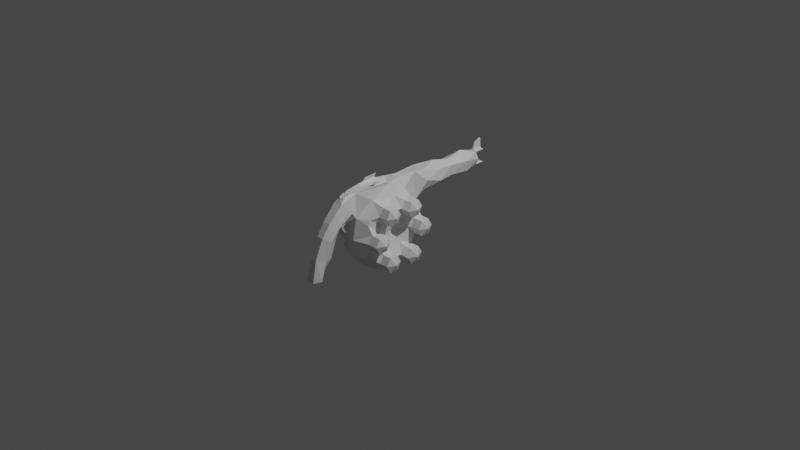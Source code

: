 # Source: assblaster.blend  (saved by Blender 2.80.75; exported with 4.5.12 LTS)
import bpy
from mathutils import Matrix  # noqa: F401  (used for matrix-valued properties, if any)

bpy.ops.wm.read_factory_settings(use_empty=True)
scene = bpy.context.scene
scene.name = 'Scene'

# ---- collections
col_collection = bpy.data.collections.new('Collection'); scene.collection.children.link(col_collection)

# ---- materials (node trees are filled in below, after node groups)
mat_material = bpy.data.materials.new('Material')
mat_material.alpha_threshold = 0.0
mat_material.use_transparent_shadow = False
mat_material.line_color = (0.0, 0.0, 0.0, 1.0)

# ---- material node trees
mat_material.use_nodes = True; mat_material.node_tree.nodes.clear()
_N = mat_material.node_tree.nodes; _L = mat_material.node_tree.links
n0 = _N.new('ShaderNodeOutputMaterial'); n0.name = 'Material Output'; n0.location = (300, 300)
n1 = _N.new('ShaderNodeBsdfPrincipled'); n1.name = 'Principled BSDF'; n1.location = (10, 300)
n1.distribution = 'GGX'
n1.subsurface_method = 'BURLEY'
n1.inputs[2].default_value = 0.4
n1.inputs[3].default_value = 1.45
n1.inputs[27].default_value = (0.0, 0.0, 0.0, 1.0)
n1.inputs[28].default_value = 1.0
_L.new(n1.outputs[0], n0.inputs[0])
n0.is_active_output = True

# ---- world
world_world = bpy.data.worlds.new('World'); scene.world = world_world
world_world.use_nodes = True; world_world.node_tree.nodes.clear()
_N = world_world.node_tree.nodes; _L = world_world.node_tree.links
n0 = _N.new('ShaderNodeOutputWorld'); n0.name = 'World Output'; n0.location = (300, 300)
n1 = _N.new('ShaderNodeBackground'); n1.name = 'Background'; n1.location = (10, 300)
n1.inputs[0].default_value = (0.05088, 0.05088, 0.05088, 1.0)
_L.new(n1.outputs[0], n0.inputs[0])
n0.is_active_output = True
world_world.color = (0.05088, 0.05088, 0.05088)
world_world.use_sun_shadow = False
world_world.sun_shadow_jitter_overblur = 0.0

# ---- cameras
cam_camera = bpy.data.cameras.new('Camera')
cam_camera.clip_end = 100.0
cam_camera.ortho_scale = 7.314

# ---- lights
light_light = bpy.data.lights.new('Light', 'POINT')
light_light.transmission_factor = 0.0
light_light.energy = 1000.0
light_light.shadow_soft_size = 0.1
light_light.shadow_maximum_resolution = 0.006
light_light.use_absolute_resolution = True

# ---- meshes
me_cube = bpy.data.meshes.new('Cube')
me_cube.from_pydata([(-0.06293, 0.1505, 0.1634), (-0.05151, 0.1505, -0.2284), (-0.05151, -0.618, 0.2284), (-0.05151, -0.618, -0.2284), (-0.05151, -0.2338, -0.4622), (-0.1035, -0.2338, 0.4974), (-0.1736, -0.1545, 0.1314), (-0.2234, -0.3289, 0.3353), (-0.2234, -0.4655, 0.2522), (-0.2234, -0.3289, 0.171), (-0.2234, -0.4202, 0.335), (-0.2234, -0.4202, 0.1699), (-0.2234, -0.2829, 0.2535), (-0.3272, -0.4202, 0.335), (-0.3272, -0.3289, 0.3353), (-0.3272, -0.4202, 0.1699), (-0.3272, -0.4655, 0.2522), (-0.3272, -0.3289, 0.171), (-0.3272, -0.2829, 0.2535), (-0.3686, -0.3745, 0.2526), (-0.2234, 0.0963, 0.08452), (-0.2234, 0.006102, 0.2552), (-0.2234, -0.1347, 0.331), (-0.2234, -0.1357, 0.1722), (-0.2234, -0.04026, 0.3338), (-0.2234, -0.1827, 0.2504), (-0.2234, -0.04125, 0.1742), (-0.3272, -0.04026, 0.3338), (-0.3272, 0.006102, 0.2552), (-0.3272, -0.1827, 0.2504), (-0.3272, -0.1347, 0.331), (-0.3272, -0.1357, 0.1722), (-0.3272, -0.04125, 0.1742), (-0.3686, -0.0883, 0.2528), (-0.2234, -0.3289, -0.1757), (-0.2234, -0.4655, -0.2589), (-0.2234, -0.3289, -0.34), (-0.2234, -0.4202, -0.176), (-0.2234, -0.4202, -0.3411), (-0.2234, -0.2829, -0.2576), (-0.3272, -0.4202, -0.176), (-0.3272, -0.3289, -0.1757), (-0.3272, -0.4202, -0.3411), (-0.3272, -0.4655, -0.2589), (-0.3272, -0.3289, -0.34), (-0.3272, -0.2829, -0.2576), (-0.3686, -0.3745, -0.2584), (-0.2234, 0.006102, -0.2558), (-0.2234, -0.1347, -0.18), (-0.2234, -0.1357, -0.3389), (-0.2234, -0.04026, -0.1772), (-0.2234, -0.1827, -0.2606), (-0.2234, -0.04125, -0.3368), (-0.3272, -0.04026, -0.1772), (-0.3272, 0.006102, -0.2558), (-0.3272, -0.1827, -0.2606), (-0.3272, -0.1347, -0.18), (-0.3272, -0.1357, -0.3389), (-0.3272, -0.04125, -0.3368), (-0.3686, -0.0883, -0.2582), (-0.2234, -0.04011, 0.001102), (-0.2234, 0.09666, -0.07978), (-0.2234, 0.00502, 0.08407), (-0.2234, 0.005378, -0.08103), (-0.2234, 0.1425, 0.002801), (-0.3272, 0.00502, 0.08407), (-0.3272, 0.0963, 0.08452), (-0.3272, 0.005378, -0.08103), (-0.3272, -0.04011, 0.001102), (-0.3272, 0.09666, -0.07978), (-0.3272, 0.1425, 0.002801), (-0.3686, 0.05084, 0.001748), (-0.2234, -0.4184, 0.001727), (-0.2234, -0.5579, 0.08003), (-0.2234, -0.5616, -0.07882), (-0.2234, -0.4634, 0.08116), (-0.2234, -0.6073, 0.0002273), (-0.2234, -0.4672, -0.07845), (-0.3272, -0.4634, 0.08116), (-0.3272, -0.4184, 0.001727), (-0.3272, -0.6073, 0.0002273), (-0.3272, -0.5579, 0.08003), (-0.3272, -0.5616, -0.07882), (-0.3272, -0.4672, -0.07845), (-0.3686, -0.5129, 0.0009772), (-0.1736, -0.08025, 0.005407), (-0.1736, -0.3828, -0.00233), (-0.1736, -0.3058, 0.1269), (-0.1736, -0.3074, -0.1277), (-0.1736, -0.1561, -0.1244), (-0.13, -0.2315, 0.001538), (-0.05151, -0.4465, -0.3823), (-0.1035, -0.02107, 0.3823), (-0.05151, -0.02107, -0.3823), (-0.1035, -0.4465, 0.3809), (-0.05151, -0.6592, 0.0), (-0.05151, 0.1916, 0.0), (-0.1635, -0.5632, -0.1656), (-0.1635, 0.09833, 0.1684), (-0.1635, 0.07519, 0.2135), (-0.1635, 0.09851, -0.1669), (-0.1635, 0.07569, -0.215), (-0.1635, -0.2584, -0.3846), (-0.1635, -0.5397, -0.2144), (-0.1635, -0.5613, 0.167), (-0.1635, -0.2082, -0.3862), (-0.1635, -0.5397, 0.2114), (-0.1635, -0.2584, 0.3826), (-0.1635, -0.2082, 0.381), (0.058, 0.1505, 0.1634), (0.04701, 0.1505, -0.2284), (0.04701, -0.618, 0.2284), (0.04701, -0.618, -0.2284), (0.04701, -0.2338, -0.4622), (0.09947, -0.2338, 0.4974), (0.1696, -0.1545, 0.1314), (0.2194, -0.3289, 0.3353), (0.2194, -0.4655, 0.2522), (0.2194, -0.3289, 0.171), (0.2194, -0.4202, 0.335), (0.2194, -0.4202, 0.1699), (0.2194, -0.2829, 0.2535), (0.3232, -0.4202, 0.335), (0.3232, -0.3289, 0.3353), (0.3232, -0.4202, 0.1699), (0.3232, -0.4655, 0.2522), (0.3232, -0.3289, 0.171), (0.3232, -0.2829, 0.2535), (0.3645, -0.3745, 0.2526), (0.2194, 0.0963, 0.08452), (0.2194, 0.006102, 0.2552), (0.2194, -0.1347, 0.331), (0.2194, -0.1357, 0.1722), (0.2194, -0.04026, 0.3338), (0.2194, -0.1827, 0.2504), (0.2194, -0.04125, 0.1742), (0.3232, -0.04026, 0.3338), (0.3232, 0.006102, 0.2552), (0.3232, -0.1827, 0.2504), (0.3232, -0.1347, 0.331), (0.3232, -0.1357, 0.1722), (0.3232, -0.04125, 0.1742), (0.3645, -0.0883, 0.2528), (0.2194, -0.3289, -0.1757), (0.2194, -0.4655, -0.2589), (0.2194, -0.3289, -0.34), (0.2194, -0.4202, -0.176), (0.2194, -0.4202, -0.3411), (0.2194, -0.2829, -0.2576), (0.3232, -0.4202, -0.176), (0.3232, -0.3289, -0.1757), (0.3232, -0.4202, -0.3411), (0.3232, -0.4655, -0.2589), (0.3232, -0.3289, -0.34), (0.3232, -0.2829, -0.2576), (0.3645, -0.3745, -0.2584), (0.2194, 0.006102, -0.2558), (0.2194, -0.1347, -0.18), (0.2194, -0.1357, -0.3389), (0.2194, -0.04026, -0.1772), (0.2194, -0.1827, -0.2606), (0.2194, -0.04125, -0.3368), (0.3232, -0.04026, -0.1772), (0.3232, 0.006102, -0.2558), (0.3232, -0.1827, -0.2606), (0.3232, -0.1347, -0.18), (0.3232, -0.1357, -0.3389), (0.3232, -0.04125, -0.3368), (0.3645, -0.0883, -0.2582), (0.2194, -0.04011, 0.001102), (0.2194, 0.09666, -0.07978), (0.2194, 0.00502, 0.08407), (0.2194, 0.005378, -0.08103), (0.2194, 0.1425, 0.002801), (0.3232, 0.00502, 0.08407), (0.3232, 0.0963, 0.08452), (0.3232, 0.005378, -0.08103), (0.3232, -0.04011, 0.001102), (0.3232, 0.09666, -0.07978), (0.3232, 0.1425, 0.002801), (0.3645, 0.05084, 0.001748), (0.2194, -0.4184, 0.001727), (0.2194, -0.5579, 0.08003), (0.2194, -0.5616, -0.07882), (0.2194, -0.4634, 0.08116), (0.2194, -0.6073, 0.0002273), (0.2194, -0.4672, -0.07845), (0.3232, -0.4634, 0.08116), (0.3232, -0.4184, 0.001727), (0.3232, -0.6073, 0.0002273), (0.3232, -0.5579, 0.08003), (0.3232, -0.5616, -0.07882), (0.3232, -0.4672, -0.07845), (0.3645, -0.5129, 0.0009772), (0.1696, -0.08025, 0.005407), (0.1696, -0.3828, -0.00233), (0.1696, -0.3058, 0.1269), (0.1696, -0.3074, -0.1277), (0.1696, -0.1561, -0.1244), (0.126, -0.2315, 0.001538), (0.04701, -0.4465, -0.3823), (0.09947, -0.02107, 0.3823), (0.04701, -0.02107, -0.3823), (0.09947, -0.4465, 0.3809), (0.04701, -0.6592, 0.0), (0.04701, 0.1916, 0.0), (0.1594, -0.5632, -0.1656), (0.1594, 0.09833, 0.1684), (0.1594, 0.07519, 0.2135), (0.1594, 0.09851, -0.1669), (0.1594, 0.07569, -0.215), (0.1594, -0.2584, -0.3846), (0.1594, -0.5397, -0.2144), (0.1594, -0.5613, 0.167), (0.1594, -0.2082, -0.3862), (0.1594, -0.5397, 0.2114), (0.1594, -0.2584, 0.3826), (0.1594, -0.2082, 0.381), (-0.05256, -0.798, 0.429), (-0.06084, -0.6264, 0.4972), (0.04852, -0.798, 0.429), (0.05679, -0.6264, 0.4972), (-0.02422, -0.8086, 0.1595), (0.02017, -0.8086, 0.1595), (-0.04485, -0.9456, 0.2713), (0.04081, -0.9456, 0.2713), (-0.02422, -0.8588, 0.06383), (0.02017, -0.8588, 0.06383), (-0.03865, -1.032, 0.1432), (0.0346, -1.032, 0.1432), (-0.02422, -0.9201, -0.1099), (0.02017, -0.9201, -0.1099), (-0.03158, -1.115, -0.06349), (0.02753, -1.115, -0.06349), (-0.02422, -1.023, -0.2191), (0.02017, -1.023, -0.2191), (-0.05078, -1.173, -0.2834), (0.04674, -1.174, -0.2834), (-0.1035, -0.708, 0.3287), (0.09947, -0.708, 0.3287), (-0.09002, -0.8768, 0.2087), (0.08598, -0.8768, 0.2087), (-0.09101, -0.9574, 0.1035), (0.08696, -0.9574, 0.1035), (-0.08157, -1.03, -0.08669), (0.07753, -1.03, -0.08669), (-0.1004, -1.104, -0.2699), (0.09632, -1.104, -0.2699), (0.01819, -0.7768, 0.1869), (-0.02224, -0.7768, 0.1869), (-0.02904, -0.7249, 0.2082), (0.025, -0.7249, 0.2082), (0.01744, -0.7533, 0.1701), (0.01254, -0.772, 0.1617), (-0.01658, -0.772, 0.1617), (-0.02149, -0.7533, 0.1701), (0.01057, -0.733, 0.1195), (0.007399, -0.743, 0.1113), (-0.01144, -0.743, 0.1113), (-0.01462, -0.733, 0.1195), (0.006312, -0.7109, 0.0958), (0.004213, -0.7151, 0.09129), (-0.008258, -0.7151, 0.09129), (-0.01036, -0.7109, 0.0958), (-0.03808, -0.02064, 0.4979), (-0.06261, 0.1531, 0.4951), (0.05768, 0.1531, 0.4951), (0.03404, -0.02064, 0.4979), (-0.07711, 0.2813, 0.2644), (0.07218, 0.2813, 0.2644), (-0.07711, 0.2839, 0.4921), (0.07218, 0.2839, 0.4921), (-0.127, 0.2826, 0.3782), (0.1221, 0.2826, 0.3782), (0.08158, 0.6684, 0.3115), (-0.00295, 0.4681, 0.2389), (0.1222, 0.4681, 0.3203), (-0.1271, 0.4708, 0.4297), (-0.001981, 0.4708, 0.5111), (-0.1069, 0.4695, 0.3071), (0.1019, 0.4695, 0.4429), (0.08646, 0.6684, 0.4228), (-0.08816, 0.6704, 0.3189), (-0.08329, 0.6704, 0.4302), (-0.00492, 0.6694, 0.278), (0.003219, 0.6694, 0.4637), (0.03363, 1.067, 0.4194), (0.127, 0.8658, 0.426), (0.001461, 0.8658, 0.5069), (0.003696, 0.8685, 0.2346), (-0.1218, 0.8685, 0.3154), (0.1073, 0.8671, 0.3033), (-0.1022, 0.8671, 0.4382), (-0.02845, 1.067, 0.4168), (0.0365, 1.068, 0.323), (-0.02563, 1.068, 0.3239), (0.05785, 1.067, 0.3701), (-0.04576, 1.067, 0.3714), (0.04704, 1.066, 0.4419), (-0.04368, 1.066, 0.4381), (0.05054, 1.068, 0.3009), (-0.04025, 1.068, 0.3021), (0.0818, 1.067, 0.3698), (-0.06971, 1.067, 0.3717), (-0.01085, 0.1539, 0.3069), (0.0005105, 0.02095, 0.3904), (0.04693, 0.1539, 0.3298), (0.04882, 0.1534, 0.3814), (0.01213, 0.1528, 0.4178), (-0.04565, 0.1528, 0.3949), (-0.04753, 0.1534, 0.3433), (0.04697, 1.171, 0.4437), (-0.04375, 1.171, 0.4399), (0.05057, 1.173, 0.3027), (-0.04023, 1.173, 0.3039), (0.03356, 1.124, 0.4212), (-0.02852, 1.124, 0.4186), (0.03652, 1.126, 0.3249), (-0.02561, 1.126, 0.3257), (0.01152, 1.066, 0.4545), (-0.01284, 1.066, 0.4538), (0.01138, 1.171, 0.4563), (-0.01297, 1.171, 0.4556), (0.004103, 1.092, 0.5288), (-0.009867, 1.092, 0.5289), (0.003965, 1.17, 0.5613), (-0.01, 1.17, 0.5614), (-0.03759, -0.7546, 0.4682), (-0.03736, -0.6849, 0.4959), (0.03354, -0.7546, 0.4682), (0.03331, -0.6849, 0.4959), (-0.002022, -0.6644, 0.504), (-0.002022, -0.775, 0.46), (-0.002022, -0.7197, 0.482), (0.003026, -0.6795, 0.5104), (0.02321, -0.6912, 0.5057), (0.003026, -0.7111, 0.4978), (-0.007071, -0.7111, 0.4978), (-0.02726, -0.6912, 0.5057), (-0.007071, -0.6795, 0.5104), (0.0283, -0.704, 0.5006), (0.02843, -0.7439, 0.4848), (0.008108, -0.724, 0.4927), (0.02338, -0.7568, 0.4797), (0.00306, -0.7685, 0.475), (0.00306, -0.7368, 0.4876), (-0.007104, -0.7685, 0.475), (-0.02742, -0.7568, 0.4797), (-0.007104, -0.7368, 0.4876), (-0.03234, -0.704, 0.5006), (-0.01215, -0.724, 0.4927), (-0.03247, -0.7439, 0.4848), (0.0708, -0.4148, 0.513), (0.07258, -0.2656, 0.5259), (0.02145, -0.2338, 0.4974), (0.02739, -0.6264, 0.4972), (-0.0255, -0.2338, 0.4974), (-0.03143, -0.6264, 0.4972), (0.09947, -0.2656, 0.5259), (0.08346, -0.4148, 0.513), (-0.1035, -0.2656, 0.5259), (-0.08751, -0.4148, 0.513), (-0.07662, -0.2656, 0.5259), (-0.07485, -0.4148, 0.513), (0.05929, -0.3939, 0.555), (0.07541, -0.3939, 0.5494), (0.07828, -0.2549, 0.5583), (0.05441, -0.2549, 0.5716), (-0.08233, -0.2549, 0.5583), (-0.07945, -0.3939, 0.5494), (-0.05845, -0.2549, 0.5716), (-0.06333, -0.3939, 0.555)], [], [(63, 61, 100), (50, 101, 47), (102, 105, 4), (9, 17, 18, 12), (12, 18, 14, 7), (8, 16, 15, 11), (11, 15, 17, 9), (10, 13, 16, 8), (7, 14, 13, 10), (51, 49, 105), (39, 102, 36), (9, 12, 87), (100, 1, 101), (60, 63, 85), (37, 35, 103), (17, 15, 19), (19, 18, 17), (14, 18, 19), (13, 14, 19), (16, 19, 15), (19, 16, 13), (77, 97, 74), (75, 73, 104), (104, 106, 11, 75), (23, 31, 32, 26), (26, 32, 28, 21), (22, 30, 29, 25), (25, 29, 31, 23), (24, 27, 30, 22), (21, 28, 27, 24), (8, 11, 106), (12, 7, 107), (85, 62, 60), (97, 103, 3), (23, 26, 6), (22, 25, 108), (31, 29, 33), (33, 32, 31), (28, 32, 33), (27, 28, 33), (30, 33, 29), (33, 30, 27), (26, 21, 99), (62, 98, 20), (39, 51, 105, 102), (36, 44, 45, 39), (39, 45, 41, 34), (35, 43, 42, 38), (38, 42, 44, 36), (37, 40, 43, 35), (34, 41, 40, 37), (72, 75, 86), (98, 99, 0), (63, 100, 101, 50), (2, 106, 104), (34, 37, 88), (107, 108, 25, 12), (44, 42, 46), (46, 45, 44), (41, 45, 46), (40, 41, 46), (43, 46, 42), (46, 43, 40), (87, 90, 86), (90, 87, 6), (77, 37, 103, 97), (49, 57, 58, 52), (52, 58, 54, 47), (48, 56, 55, 51), (51, 55, 57, 49), (50, 53, 56, 48), (47, 54, 53, 50), (89, 50, 48), (62, 26, 99, 98), (39, 34, 88), (5, 108, 107), (93, 52, 47), (93, 49, 52), (57, 55, 59), (59, 58, 57), (54, 58, 59), (53, 54, 59), (56, 59, 55), (59, 56, 53), (88, 86, 90), (90, 89, 88), (91, 38, 36), (61, 69, 70, 64), (64, 70, 66, 20), (60, 68, 67, 63), (63, 67, 69, 61), (62, 65, 68, 60), (20, 66, 65, 62), (6, 25, 23), (91, 35, 38), (48, 51, 89), (95, 76, 74), (95, 73, 76), (8, 94, 10), (69, 67, 71), (71, 70, 69), (66, 70, 71), (65, 66, 71), (68, 71, 67), (71, 68, 65), (94, 7, 10), (22, 92, 24), (92, 21, 24), (74, 82, 83, 77), (77, 83, 79, 72), (73, 81, 80, 76), (76, 80, 82, 74), (75, 78, 81, 73), (72, 79, 78, 75), (11, 9, 87), (6, 85, 90), (64, 96, 61), (64, 20, 96), (77, 72, 86), (85, 89, 90), (82, 80, 84), (84, 83, 82), (79, 83, 84), (78, 79, 84), (81, 84, 80), (84, 81, 78), (63, 50, 89, 85), (26, 62, 85, 6), (25, 6, 87, 12), (11, 87, 86, 75), (77, 86, 88, 37), (51, 39, 88, 89), (20, 98, 96), (98, 0, 96), (0, 99, 92), (21, 92, 99), (5, 92, 108), (92, 22, 108), (5, 107, 94), (7, 94, 107), (94, 8, 106), (106, 2, 94), (73, 95, 104), (2, 104, 95), (74, 97, 95), (97, 3, 95), (3, 103, 91), (35, 91, 103), (36, 102, 91), (102, 4, 91), (4, 105, 93), (49, 93, 105), (101, 1, 93), (93, 47, 101), (1, 100, 96), (61, 96, 100), (172, 209, 170), (159, 156, 210), (211, 113, 214), (118, 121, 127, 126), (121, 116, 123, 127), (117, 120, 124, 125), (120, 118, 126, 124), (119, 117, 125, 122), (116, 119, 122, 123), (160, 214, 158), (148, 145, 211), (118, 196, 121), (209, 210, 110), (169, 194, 172), (146, 212, 144), (126, 128, 124), (128, 126, 127), (123, 128, 127), (122, 128, 123), (125, 124, 128), (128, 122, 125), (186, 183, 206), (184, 213, 182), (213, 184, 120, 215), (132, 135, 141, 140), (135, 130, 137, 141), (131, 134, 138, 139), (134, 132, 140, 138), (133, 131, 139, 136), (130, 133, 136, 137), (117, 215, 120), (121, 216, 116), (194, 169, 171), (206, 112, 212), (132, 115, 135), (131, 217, 134), (140, 142, 138), (142, 140, 141), (137, 142, 141), (136, 142, 137), (139, 138, 142), (142, 136, 139), (135, 208, 130), (171, 129, 207), (148, 211, 214, 160), (145, 148, 154, 153), (148, 143, 150, 154), (144, 147, 151, 152), (147, 145, 153, 151), (146, 144, 152, 149), (143, 146, 149, 150), (181, 195, 184), (207, 109, 208), (172, 159, 210, 209), (111, 213, 215), (143, 197, 146), (216, 121, 134, 217), (153, 155, 151), (155, 153, 154), (150, 155, 154), (149, 155, 150), (152, 151, 155), (155, 149, 152), (196, 195, 199), (199, 115, 196), (186, 206, 212, 146), (158, 161, 167, 166), (161, 156, 163, 167), (157, 160, 164, 165), (160, 158, 166, 164), (159, 157, 165, 162), (156, 159, 162, 163), (198, 157, 159), (171, 207, 208, 135), (148, 197, 143), (114, 216, 217), (202, 156, 161), (202, 161, 158), (166, 168, 164), (168, 166, 167), (163, 168, 167), (162, 168, 163), (165, 164, 168), (168, 162, 165), (197, 199, 195), (199, 197, 198), (200, 145, 147), (170, 173, 179, 178), (173, 129, 175, 179), (169, 172, 176, 177), (172, 170, 178, 176), (171, 169, 177, 174), (129, 171, 174, 175), (115, 132, 134), (200, 147, 144), (157, 198, 160), (204, 183, 185), (204, 185, 182), (117, 119, 203), (178, 180, 176), (180, 178, 179), (175, 180, 179), (174, 180, 175), (177, 176, 180), (180, 174, 177), (203, 119, 116), (131, 133, 201), (201, 133, 130), (183, 186, 192, 191), (186, 181, 188, 192), (182, 185, 189, 190), (185, 183, 191, 189), (184, 182, 190, 187), (181, 184, 187, 188), (120, 196, 118), (115, 199, 194), (173, 170, 205), (173, 205, 129), (186, 195, 181), (194, 199, 198), (191, 193, 189), (193, 191, 192), (188, 193, 192), (187, 193, 188), (190, 189, 193), (193, 187, 190), (172, 194, 198, 159), (135, 115, 194, 171), (134, 121, 196, 115), (120, 184, 195, 196), (186, 146, 197, 195), (160, 198, 197, 148), (129, 205, 207), (207, 205, 109), (109, 201, 208), (130, 208, 201), (114, 217, 201), (201, 217, 131), (114, 203, 216), (116, 216, 203), (203, 215, 117), (215, 203, 111), (182, 213, 204), (111, 204, 213), (183, 204, 206), (206, 204, 112), (112, 200, 212), (144, 212, 200), (145, 200, 211), (211, 200, 113), (113, 202, 214), (158, 214, 202), (210, 202, 110), (202, 210, 156), (110, 205, 209), (170, 209, 205), (92, 5, 264), (94, 219, 5), (203, 114, 221), (95, 204, 111, 2), (95, 3, 112, 204), (91, 200, 112, 3), (91, 4, 113, 200), (93, 202, 113, 4), (93, 1, 110, 202), (96, 205, 110, 1), (96, 0, 109, 205), (265, 272, 0), (221, 355, 331), (239, 111, 221), (220, 239, 221), (249, 238, 250), (224, 228, 229, 225), (218, 224, 225, 220), (238, 240, 224, 218), (248, 223, 222, 249), (242, 244, 232, 228), (240, 242, 228, 224), (223, 227, 226, 222), (241, 243, 227, 223), (245, 247, 235, 231), (227, 231, 230, 226), (243, 245, 231, 227), (228, 232, 233, 229), (247, 237, 236, 246), (232, 236, 237, 233), (244, 246, 236, 232), (231, 235, 234, 230), (230, 234, 246, 244), (235, 247, 246, 234), (229, 233, 245, 243), (233, 237, 247, 245), (225, 229, 243, 241), (222, 226, 242, 240), (226, 230, 244, 242), (240, 238, 249), (220, 225, 241, 239), (203, 221, 111), (94, 2, 219), (2, 238, 219), (219, 238, 218), (249, 254, 253, 248), (222, 240, 249), (223, 248, 241), (241, 248, 239), (2, 250, 238), (111, 251, 250, 2), (248, 251, 239), (239, 251, 111), (253, 257, 256, 252), (248, 253, 252, 251), (251, 252, 255, 250), (250, 255, 254, 249), (256, 260, 263, 259), (252, 256, 259, 255), (254, 258, 257, 253), (255, 259, 258, 254), (260, 261, 262, 263), (258, 262, 261, 257), (259, 263, 262, 258), (257, 261, 260, 256), (264, 267, 266, 265), (0, 92, 264, 265), (201, 109, 266, 267), (201, 267, 114), (264, 5, 356), (356, 363, 357), (270, 271, 278, 277), (265, 266, 271, 270), (109, 0, 268, 269), (270, 272, 265), (273, 269, 276, 280), (268, 0, 272), (109, 273, 266), (266, 273, 271), (269, 273, 109), (271, 273, 280, 278), (269, 268, 275, 276), (272, 270, 277, 279), (268, 272, 279, 275), (277, 278, 283, 282), (280, 276, 281, 285), (278, 280, 285, 283), (276, 275, 274, 281), (279, 277, 282, 284), (275, 279, 284, 274), (281, 274, 287, 288), (284, 282, 289, 291), (274, 284, 291, 287), (282, 283, 290, 289), (285, 281, 288, 292), (283, 285, 292, 290), (289, 290, 301, 300), (292, 288, 299, 303), (290, 292, 303, 301), (288, 287, 298, 299), (291, 289, 300, 302), (287, 291, 302, 298), (294, 295, 304, 306), (297, 293, 309, 310), (295, 297, 310, 304), (293, 286, 308, 309), (296, 294, 306, 307), (286, 296, 307, 308), (300, 301, 314, 313), (298, 286, 315, 311), (294, 296, 302, 300), (293, 297, 303, 299), (296, 286, 298, 302), (297, 295, 301, 303), (306, 305, 307), (305, 306, 304), (307, 305, 308), (309, 308, 305), (309, 305, 310), (310, 305, 304), (315, 316, 312, 311), (318, 317, 313, 314), (286, 293, 316, 315), (294, 300, 313, 317), (293, 299, 312, 316), (295, 294, 317, 318), (311, 312, 322, 321), (301, 295, 318, 314), (319, 321, 325, 323), (298, 311, 321, 319), (312, 299, 320, 322), (299, 298, 319, 320), (324, 323, 325, 326), (320, 319, 323, 324), (322, 320, 324, 326), (321, 322, 326, 325), (221, 330, 329, 220), (219, 328, 331), (218, 327, 328, 219), (331, 357, 219), (331, 330, 221), (218, 220, 332), (218, 332, 327), (332, 220, 329), (331, 355, 357), (356, 5, 360, 362), (334, 336, 335), (330, 331, 334, 335), (333, 330, 335, 336), (331, 333, 336, 334), (337, 339, 338), (328, 333, 337, 338), (331, 328, 338, 339), (333, 331, 339, 337), (340, 342, 341), (329, 330, 340, 341), (333, 329, 341, 342), (330, 333, 342, 340), (343, 345, 344), (332, 329, 343, 344), (333, 332, 344, 345), (329, 333, 345, 343), (346, 348, 347), (327, 332, 346, 347), (333, 327, 347, 348), (332, 333, 348, 346), (349, 351, 350), (333, 328, 349, 350), (327, 333, 350, 351), (328, 327, 351, 349), (114, 267, 354), (264, 356, 354, 267), (356, 357, 355, 354), (361, 363, 371, 369), (363, 362, 370, 371), (219, 357, 363, 361), (114, 354, 353, 358), (221, 114, 358, 359), (355, 221, 359, 352), (363, 356, 362), (5, 219, 361, 360), (370, 368, 369, 371), (366, 367, 364, 365), (358, 353, 367, 366), (360, 361, 369, 368), (359, 358, 366, 365), (353, 352, 364, 367), (362, 360, 368, 370), (352, 359, 365, 364), (353, 354, 352), (354, 355, 352)])
_uv = me_cube.uv_layers.new(name='UVMap')
_uv.uv.foreach_set('vector', [0.7697, 0.6156, 0.7872, 0.6295, 0.7743, 0.6536, 0.7445, 0.6255, 0.7605, 0.6586, 0.7373, 0.6469, 0.6638, 0.6312, 0.6738, 0.6404, 0.6423, 0.6649, 0.1153, 0.6597, 0.08776, 0.7199, 0.1245, 0.7475, 0.1752, 0.7031, 0.1752, 0.7031, 0.1245, 0.7475, 0.1398, 0.7877, 0.2099, 0.7731, 0.1532, 0.9336, 0.09409, 0.8689, 0.02092, 0.8863, 0.06825, 0.9853, 0.04745, 0.6363, 0.02092, 0.7115, 0.08776, 0.7199, 0.1153, 0.6597, 0.204, 0.8571, 0.1305, 0.8323, 0.09409, 0.8689, 0.1532, 0.9336, 0.2099, 0.7731, 0.1398, 0.7877, 0.1305, 0.8323, 0.204, 0.8571, 0.7036, 0.6172, 0.7006, 0.639, 0.6738, 0.6404, 0.6855, 0.5998, 0.6638, 0.6312, 0.6628, 0.6051, 0.7485, 0.5077, 0.772, 0.5018, 0.7449, 0.5241, 0.7743, 0.6536, 0.7789, 0.6939, 0.7605, 0.6586, 0.7766, 0.594, 0.7697, 0.6156, 0.7658, 0.5831, 0.6725, 0.5614, 0.6516, 0.5704, 0.6376, 0.5478, 0.08776, 0.7199, 0.02092, 0.7115, 0.06496, 0.7935, 0.06496, 0.7935, 0.1245, 0.7475, 0.08776, 0.7199, 0.1398, 0.7877, 0.1245, 0.7475, 0.06496, 0.7935, 0.1305, 0.8323, 0.1398, 0.7877, 0.06496, 0.7935, 0.09409, 0.8689, 0.06496, 0.7935, 0.02092, 0.8863, 0.06496, 0.7935, 0.09409, 0.8689, 0.1305, 0.8323, 0.6792, 0.535, 0.641, 0.5335, 0.663, 0.5181, 0.7062, 0.5043, 0.6876, 0.4903, 0.699, 0.466, 0.699, 0.466, 0.7115, 0.4607, 0.7303, 0.4944, 0.7062, 0.5043, 0.04745, 0.6363, 0.02092, 0.7115, 0.08776, 0.7199, 0.1153, 0.6597, 0.1153, 0.6597, 0.08776, 0.7199, 0.1245, 0.7475, 0.1752, 0.7031, 0.204, 0.8571, 0.1305, 0.8323, 0.09409, 0.8689, 0.1532, 0.9336, 0.1532, 0.9336, 0.09409, 0.8689, 0.02092, 0.8863, 0.06825, 0.9853, 0.2099, 0.7731, 0.1398, 0.7877, 0.1305, 0.8323, 0.204, 0.8571, 0.1752, 0.7031, 0.1245, 0.7475, 0.1398, 0.7877, 0.2099, 0.7731, 0.7362, 0.4715, 0.7303, 0.4944, 0.7115, 0.4607, 0.772, 0.5018, 0.7744, 0.4774, 0.8036, 0.4747, 0.7658, 0.5831, 0.7978, 0.5843, 0.7766, 0.594, 0.641, 0.5335, 0.6376, 0.5478, 0.6007, 0.5331, 0.7884, 0.5422, 0.8043, 0.5596, 0.7732, 0.5478, 0.8151, 0.5142, 0.7916, 0.5198, 0.8145, 0.4845, 0.02092, 0.8863, 0.09409, 0.8689, 0.06496, 0.7935, 0.06496, 0.7935, 0.08776, 0.7199, 0.02092, 0.7115, 0.1245, 0.7475, 0.08776, 0.7199, 0.06496, 0.7935, 0.1398, 0.7877, 0.1245, 0.7475, 0.06496, 0.7935, 0.1305, 0.8323, 0.06496, 0.7935, 0.09409, 0.8689, 0.06496, 0.7935, 0.1305, 0.8323, 0.1398, 0.7877, 0.8043, 0.5596, 0.8264, 0.551, 0.8386, 0.5738, 0.7978, 0.5843, 0.8351, 0.5871, 0.8129, 0.6014, 0.6855, 0.5998, 0.7036, 0.6172, 0.6738, 0.6404, 0.6638, 0.6312, 0.1153, 0.6597, 0.08776, 0.7199, 0.1245, 0.7475, 0.1752, 0.7031, 0.1752, 0.7031, 0.1245, 0.7475, 0.1398, 0.7877, 0.2099, 0.7731, 0.1532, 0.9336, 0.09409, 0.8689, 0.02092, 0.8863, 0.06825, 0.9853, 0.04745, 0.6363, 0.02092, 0.7115, 0.08776, 0.7199, 0.1153, 0.6597, 0.204, 0.8571, 0.1305, 0.8323, 0.09409, 0.8689, 0.1532, 0.9336, 0.2099, 0.7731, 0.1398, 0.7877, 0.1305, 0.8323, 0.204, 0.8571, 0.7, 0.5253, 0.7062, 0.5043, 0.7104, 0.5353, 0.8351, 0.5871, 0.8386, 0.5738, 0.8626, 0.6042, 0.7697, 0.6156, 0.7743, 0.6536, 0.7605, 0.6586, 0.7445, 0.6255, 0.6908, 0.4264, 0.7115, 0.4607, 0.699, 0.466, 0.6883, 0.5767, 0.6725, 0.5614, 0.7039, 0.5701, 0.8036, 0.4747, 0.8145, 0.4845, 0.7916, 0.5198, 0.772, 0.5018, 0.08776, 0.7199, 0.02092, 0.7115, 0.06496, 0.7935, 0.06496, 0.7935, 0.1245, 0.7475, 0.08776, 0.7199, 0.1398, 0.7877, 0.1245, 0.7475, 0.06496, 0.7935, 0.1305, 0.8323, 0.1398, 0.7877, 0.06496, 0.7935, 0.09409, 0.8689, 0.06496, 0.7935, 0.02092, 0.8863, 0.06496, 0.7935, 0.09409, 0.8689, 0.1305, 0.8323, 0.7449, 0.5241, 0.7382, 0.559, 0.7104, 0.5353, 0.7382, 0.559, 0.7449, 0.5241, 0.7732, 0.5478, 0.6792, 0.535, 0.6725, 0.5614, 0.6376, 0.5478, 0.641, 0.5335, 0.04745, 0.6363, 0.02092, 0.7115, 0.08776, 0.7199, 0.1153, 0.6597, 0.1153, 0.6597, 0.08776, 0.7199, 0.1245, 0.7475, 0.1752, 0.7031, 0.204, 0.8571, 0.1305, 0.8323, 0.09409, 0.8689, 0.1532, 0.9336, 0.1532, 0.9336, 0.09409, 0.8689, 0.02092, 0.8863, 0.06825, 0.9853, 0.2099, 0.7731, 0.1398, 0.7877, 0.1305, 0.8323, 0.204, 0.8571, 0.1752, 0.7031, 0.1245, 0.7475, 0.1398, 0.7877, 0.2099, 0.7731, 0.7312, 0.5938, 0.7445, 0.6255, 0.7256, 0.6114, 0.7978, 0.5843, 0.8043, 0.5596, 0.8386, 0.5738, 0.8351, 0.5871, 0.6855, 0.5998, 0.6883, 0.5767, 0.7039, 0.5701, 0.8352, 0.4498, 0.8145, 0.4845, 0.8036, 0.4747, 0.707, 0.6944, 0.718, 0.6493, 0.7373, 0.6469, 0.707, 0.6944, 0.7006, 0.639, 0.718, 0.6493, 0.02092, 0.8863, 0.09409, 0.8689, 0.06496, 0.7935, 0.06496, 0.7935, 0.08776, 0.7199, 0.02092, 0.7115, 0.1245, 0.7475, 0.08776, 0.7199, 0.06496, 0.7935, 0.1398, 0.7877, 0.1245, 0.7475, 0.06496, 0.7935, 0.1305, 0.8323, 0.06496, 0.7935, 0.09409, 0.8689, 0.06496, 0.7935, 0.1305, 0.8323, 0.1398, 0.7877, 0.7039, 0.5701, 0.7104, 0.5353, 0.7382, 0.559, 0.7382, 0.559, 0.7312, 0.5938, 0.7039, 0.5701, 0.6075, 0.604, 0.651, 0.5904, 0.6628, 0.6051, 0.1153, 0.6597, 0.08776, 0.7199, 0.1245, 0.7475, 0.1752, 0.7031, 0.1752, 0.7031, 0.1245, 0.7475, 0.1398, 0.7877, 0.2099, 0.7731, 0.1532, 0.9336, 0.09409, 0.8689, 0.02092, 0.8863, 0.06825, 0.9853, 0.04745, 0.6363, 0.02092, 0.7115, 0.08776, 0.7199, 0.1153, 0.6597, 0.204, 0.8571, 0.1305, 0.8323, 0.09409, 0.8689, 0.1532, 0.9336, 0.2099, 0.7731, 0.1398, 0.7877, 0.1305, 0.8323, 0.204, 0.8571, 0.7732, 0.5478, 0.7916, 0.5198, 0.7884, 0.5422, 0.6075, 0.604, 0.6516, 0.5704, 0.651, 0.5904, 0.7256, 0.6114, 0.7036, 0.6172, 0.7312, 0.5938, 0.6348, 0.4705, 0.6696, 0.5003, 0.663, 0.5181, 0.6348, 0.4705, 0.6876, 0.4903, 0.6696, 0.5003, 0.7362, 0.4715, 0.7625, 0.4317, 0.7571, 0.4668, 0.08776, 0.7199, 0.02092, 0.7115, 0.06496, 0.7935, 0.06496, 0.7935, 0.1245, 0.7475, 0.08776, 0.7199, 0.1398, 0.7877, 0.1245, 0.7475, 0.06496, 0.7935, 0.1305, 0.8323, 0.1398, 0.7877, 0.06496, 0.7935, 0.09409, 0.8689, 0.06496, 0.7935, 0.02092, 0.8863, 0.06496, 0.7935, 0.09409, 0.8689, 0.1305, 0.8323, 0.7625, 0.4317, 0.7744, 0.4774, 0.7571, 0.4668, 0.8151, 0.5142, 0.8626, 0.5208, 0.8283, 0.5314, 0.8626, 0.5208, 0.8264, 0.551, 0.8283, 0.5314, 0.04745, 0.6363, 0.02092, 0.7115, 0.08776, 0.7199, 0.1153, 0.6597, 0.1153, 0.6597, 0.08776, 0.7199, 0.1245, 0.7475, 0.1752, 0.7031, 0.204, 0.8571, 0.1305, 0.8323, 0.09409, 0.8689, 0.1532, 0.9336, 0.1532, 0.9336, 0.09409, 0.8689, 0.02092, 0.8863, 0.06825, 0.9853, 0.2099, 0.7731, 0.1398, 0.7877, 0.1305, 0.8323, 0.204, 0.8571, 0.1752, 0.7031, 0.1245, 0.7475, 0.1398, 0.7877, 0.2099, 0.7731, 0.7303, 0.4944, 0.7485, 0.5077, 0.7449, 0.5241, 0.7732, 0.5478, 0.7658, 0.5831, 0.7382, 0.559, 0.8053, 0.6195, 0.8399, 0.6518, 0.7872, 0.6295, 0.8053, 0.6195, 0.8129, 0.6014, 0.8399, 0.6518, 0.6792, 0.535, 0.7, 0.5253, 0.7104, 0.5353, 0.7658, 0.5831, 0.7312, 0.5938, 0.7382, 0.559, 0.02092, 0.8863, 0.09409, 0.8689, 0.06496, 0.7935, 0.06496, 0.7935, 0.08776, 0.7199, 0.02092, 0.7115, 0.1245, 0.7475, 0.08776, 0.7199, 0.06496, 0.7935, 0.1398, 0.7877, 0.1245, 0.7475, 0.06496, 0.7935, 0.1305, 0.8323, 0.06496, 0.7935, 0.09409, 0.8689, 0.06496, 0.7935, 0.1305, 0.8323, 0.1398, 0.7877, 0.7697, 0.6156, 0.7445, 0.6255, 0.7312, 0.5938, 0.7658, 0.5831, 0.8043, 0.5596, 0.7978, 0.5843, 0.7658, 0.5831, 0.7732, 0.5478, 0.7916, 0.5198, 0.7732, 0.5478, 0.7449, 0.5241, 0.772, 0.5018, 0.7303, 0.4944, 0.7449, 0.5241, 0.7104, 0.5353, 0.7062, 0.5043, 0.6792, 0.535, 0.7104, 0.5353, 0.7039, 0.5701, 0.6725, 0.5614, 0.7036, 0.6172, 0.6855, 0.5998, 0.7039, 0.5701, 0.7312, 0.5938, 0.8129, 0.6014, 0.8351, 0.5871, 0.8399, 0.6518, 0.8351, 0.5871, 0.8626, 0.6042, 0.8399, 0.6518, 0.8626, 0.6042, 0.8386, 0.5738, 0.8626, 0.5208, 0.8264, 0.551, 0.8626, 0.5208, 0.8386, 0.5738, 0.8352, 0.4498, 0.8626, 0.5208, 0.8145, 0.4845, 0.8626, 0.5208, 0.8151, 0.5142, 0.8145, 0.4845, 0.8352, 0.4498, 0.8036, 0.4747, 0.7625, 0.4317, 0.7744, 0.4774, 0.7625, 0.4317, 0.8036, 0.4747, 0.7625, 0.4317, 0.7362, 0.4715, 0.7115, 0.4607, 0.7115, 0.4607, 0.6908, 0.4264, 0.7625, 0.4317, 0.6876, 0.4903, 0.6348, 0.4705, 0.699, 0.466, 0.6908, 0.4264, 0.699, 0.466, 0.6348, 0.4705, 0.663, 0.5181, 0.641, 0.5335, 0.6348, 0.4705, 0.641, 0.5335, 0.6007, 0.5331, 0.6348, 0.4705, 0.6007, 0.5331, 0.6376, 0.5478, 0.6075, 0.604, 0.6516, 0.5704, 0.6075, 0.604, 0.6376, 0.5478, 0.6628, 0.6051, 0.6638, 0.6312, 0.6075, 0.604, 0.6638, 0.6312, 0.6423, 0.6649, 0.6075, 0.604, 0.6423, 0.6649, 0.6738, 0.6404, 0.707, 0.6944, 0.7006, 0.639, 0.707, 0.6944, 0.6738, 0.6404, 0.7605, 0.6586, 0.7789, 0.6939, 0.707, 0.6944, 0.707, 0.6944, 0.7373, 0.6469, 0.7605, 0.6586, 0.7789, 0.6939, 0.7743, 0.6536, 0.8399, 0.6518, 0.7872, 0.6295, 0.8399, 0.6518, 0.7743, 0.6536, 0.7638, 0.0989, 0.7686, 0.05888, 0.7821, 0.08415, 0.7373, 0.08855, 0.7296, 0.06605, 0.754, 0.05366, 0.6524, 0.08267, 0.6296, 0.04713, 0.6629, 0.07295, 0.04745, 0.6363, 0.1153, 0.6597, 0.08776, 0.7199, 0.02092, 0.7115, 0.1153, 0.6597, 0.1752, 0.7031, 0.1245, 0.7475, 0.08776, 0.7199, 0.204, 0.8571, 0.1532, 0.9336, 0.09409, 0.8689, 0.1305, 0.8323, 0.1532, 0.9336, 0.06825, 0.9853, 0.02092, 0.8863, 0.09409, 0.8689, 0.2099, 0.7731, 0.204, 0.8571, 0.1305, 0.8323, 0.1398, 0.7877, 0.1752, 0.7031, 0.2099, 0.7731, 0.1398, 0.7877, 0.1245, 0.7475, 0.6942, 0.09733, 0.6629, 0.07295, 0.691, 0.07442, 0.6753, 0.1156, 0.6513, 0.1102, 0.6524, 0.08267, 0.7417, 0.2124, 0.7379, 0.1952, 0.7664, 0.2186, 0.7686, 0.05888, 0.754, 0.05366, 0.7733, 0.01634, 0.771, 0.1216, 0.7597, 0.1331, 0.7638, 0.0989, 0.6617, 0.156, 0.6249, 0.1704, 0.6396, 0.1466, 0.02092, 0.8863, 0.06496, 0.7935, 0.09409, 0.8689, 0.06496, 0.7935, 0.02092, 0.7115, 0.08776, 0.7199, 0.1245, 0.7475, 0.06496, 0.7935, 0.08776, 0.7199, 0.1398, 0.7877, 0.06496, 0.7935, 0.1245, 0.7475, 0.1305, 0.8323, 0.09409, 0.8689, 0.06496, 0.7935, 0.06496, 0.7935, 0.1398, 0.7877, 0.1305, 0.8323, 0.6688, 0.1838, 0.6518, 0.2017, 0.6285, 0.1855, 0.6972, 0.216, 0.6897, 0.2564, 0.6776, 0.2309, 0.6897, 0.2564, 0.6972, 0.216, 0.7225, 0.2265, 0.7028, 0.2619, 0.1532, 0.9336, 0.06825, 0.9853, 0.02092, 0.8863, 0.09409, 0.8689, 0.04745, 0.6363, 0.1153, 0.6597, 0.08776, 0.7199, 0.02092, 0.7115, 0.2099, 0.7731, 0.204, 0.8571, 0.1305, 0.8323, 0.1398, 0.7877, 0.204, 0.8571, 0.1532, 0.9336, 0.09409, 0.8689, 0.1305, 0.8323, 0.1752, 0.7031, 0.2099, 0.7731, 0.1398, 0.7877, 0.1245, 0.7475, 0.1153, 0.6597, 0.1752, 0.7031, 0.1245, 0.7475, 0.08776, 0.7199, 0.7288, 0.2506, 0.7028, 0.2619, 0.7225, 0.2265, 0.7664, 0.2186, 0.7997, 0.2471, 0.769, 0.2443, 0.7597, 0.1331, 0.771, 0.1216, 0.7934, 0.1317, 0.6285, 0.1855, 0.586, 0.1859, 0.6249, 0.1704, 0.7836, 0.176, 0.7676, 0.1702, 0.8003, 0.1577, 0.8117, 0.2054, 0.8112, 0.2367, 0.787, 0.1996, 0.09409, 0.8689, 0.06496, 0.7935, 0.1305, 0.8323, 0.06496, 0.7935, 0.09409, 0.8689, 0.02092, 0.8863, 0.08776, 0.7199, 0.06496, 0.7935, 0.02092, 0.7115, 0.1245, 0.7475, 0.06496, 0.7935, 0.08776, 0.7199, 0.1398, 0.7877, 0.1305, 0.8323, 0.06496, 0.7935, 0.06496, 0.7935, 0.1245, 0.7475, 0.1398, 0.7877, 0.8003, 0.1577, 0.8364, 0.1427, 0.8235, 0.1667, 0.7934, 0.1317, 0.8092, 0.1137, 0.8326, 0.1287, 0.6753, 0.1156, 0.6524, 0.08267, 0.6629, 0.07295, 0.6942, 0.09733, 0.04745, 0.6363, 0.1153, 0.6597, 0.08776, 0.7199, 0.02092, 0.7115, 0.1153, 0.6597, 0.1752, 0.7031, 0.1245, 0.7475, 0.08776, 0.7199, 0.204, 0.8571, 0.1532, 0.9336, 0.09409, 0.8689, 0.1305, 0.8323, 0.1532, 0.9336, 0.06825, 0.9853, 0.02092, 0.8863, 0.09409, 0.8689, 0.2099, 0.7731, 0.204, 0.8571, 0.1305, 0.8323, 0.1398, 0.7877, 0.1752, 0.7031, 0.2099, 0.7731, 0.1398, 0.7877, 0.1245, 0.7475, 0.6907, 0.194, 0.7016, 0.1834, 0.6972, 0.216, 0.8326, 0.1287, 0.8618, 0.1105, 0.8364, 0.1427, 0.7638, 0.0989, 0.7373, 0.08855, 0.754, 0.05366, 0.7686, 0.05888, 0.6811, 0.2981, 0.6897, 0.2564, 0.7028, 0.2619, 0.6782, 0.14, 0.6947, 0.1469, 0.6617, 0.156, 0.7997, 0.2471, 0.7664, 0.2186, 0.787, 0.1996, 0.8112, 0.2367, 0.02092, 0.8863, 0.06496, 0.7935, 0.09409, 0.8689, 0.06496, 0.7935, 0.02092, 0.7115, 0.08776, 0.7199, 0.1245, 0.7475, 0.06496, 0.7935, 0.08776, 0.7199, 0.1398, 0.7877, 0.06496, 0.7935, 0.1245, 0.7475, 0.1305, 0.8323, 0.09409, 0.8689, 0.06496, 0.7935, 0.06496, 0.7935, 0.1398, 0.7877, 0.1305, 0.8323, 0.7379, 0.1952, 0.7016, 0.1834, 0.7307, 0.1585, 0.7307, 0.1585, 0.7676, 0.1702, 0.7379, 0.1952, 0.6688, 0.1838, 0.6285, 0.1855, 0.6249, 0.1704, 0.6617, 0.156, 0.1532, 0.9336, 0.06825, 0.9853, 0.02092, 0.8863, 0.09409, 0.8689, 0.04745, 0.6363, 0.1153, 0.6597, 0.08776, 0.7199, 0.02092, 0.7115, 0.2099, 0.7731, 0.204, 0.8571, 0.1305, 0.8323, 0.1398, 0.7877, 0.204, 0.8571, 0.1532, 0.9336, 0.09409, 0.8689, 0.1305, 0.8323, 0.1752, 0.7031, 0.2099, 0.7731, 0.1398, 0.7877, 0.1245, 0.7475, 0.1153, 0.6597, 0.1752, 0.7031, 0.1245, 0.7475, 0.08776, 0.7199, 0.7234, 0.1218, 0.7174, 0.1034, 0.7373, 0.08855, 0.7934, 0.1317, 0.8326, 0.1287, 0.8364, 0.1427, 0.8003, 0.1577, 0.6753, 0.1156, 0.6947, 0.1469, 0.6782, 0.14, 0.833, 0.2732, 0.7997, 0.2471, 0.8112, 0.2367, 0.6977, 0.01597, 0.7296, 0.06605, 0.7093, 0.06347, 0.6977, 0.01597, 0.7093, 0.06347, 0.691, 0.07442, 0.09409, 0.8689, 0.06496, 0.7935, 0.1305, 0.8323, 0.06496, 0.7935, 0.09409, 0.8689, 0.02092, 0.8863, 0.08776, 0.7199, 0.06496, 0.7935, 0.02092, 0.7115, 0.1245, 0.7475, 0.06496, 0.7935, 0.08776, 0.7199, 0.1398, 0.7877, 0.1305, 0.8323, 0.06496, 0.7935, 0.06496, 0.7935, 0.1245, 0.7475, 0.1398, 0.7877, 0.6947, 0.1469, 0.7307, 0.1585, 0.7016, 0.1834, 0.7307, 0.1585, 0.6947, 0.1469, 0.7234, 0.1218, 0.5931, 0.1113, 0.6513, 0.1102, 0.639, 0.1256, 0.04745, 0.6363, 0.1153, 0.6597, 0.08776, 0.7199, 0.02092, 0.7115, 0.1153, 0.6597, 0.1752, 0.7031, 0.1245, 0.7475, 0.08776, 0.7199, 0.204, 0.8571, 0.1532, 0.9336, 0.09409, 0.8689, 0.1305, 0.8323, 0.1532, 0.9336, 0.06825, 0.9853, 0.02092, 0.8863, 0.09409, 0.8689, 0.2099, 0.7731, 0.204, 0.8571, 0.1305, 0.8323, 0.1398, 0.7877, 0.1752, 0.7031, 0.2099, 0.7731, 0.1398, 0.7877, 0.1245, 0.7475, 0.7676, 0.1702, 0.7836, 0.176, 0.787, 0.1996, 0.5931, 0.1113, 0.639, 0.1256, 0.6396, 0.1466, 0.7174, 0.1034, 0.7234, 0.1218, 0.6942, 0.09733, 0.622, 0.2519, 0.6518, 0.2017, 0.6587, 0.2204, 0.622, 0.2519, 0.6587, 0.2204, 0.6776, 0.2309, 0.7288, 0.2506, 0.7508, 0.2554, 0.7566, 0.2924, 0.02092, 0.8863, 0.06496, 0.7935, 0.09409, 0.8689, 0.06496, 0.7935, 0.02092, 0.7115, 0.08776, 0.7199, 0.1245, 0.7475, 0.06496, 0.7935, 0.08776, 0.7199, 0.1398, 0.7877, 0.06496, 0.7935, 0.1245, 0.7475, 0.1305, 0.8323, 0.09409, 0.8689, 0.06496, 0.7935, 0.06496, 0.7935, 0.1398, 0.7877, 0.1305, 0.8323, 0.7566, 0.2924, 0.7508, 0.2554, 0.769, 0.2443, 0.8117, 0.2054, 0.8257, 0.1873, 0.8618, 0.1984, 0.8618, 0.1984, 0.8257, 0.1873, 0.8235, 0.1667, 0.1532, 0.9336, 0.06825, 0.9853, 0.02092, 0.8863, 0.09409, 0.8689, 0.04745, 0.6363, 0.1153, 0.6597, 0.08776, 0.7199, 0.02092, 0.7115, 0.2099, 0.7731, 0.204, 0.8571, 0.1305, 0.8323, 0.1398, 0.7877, 0.204, 0.8571, 0.1532, 0.9336, 0.09409, 0.8689, 0.1305, 0.8323, 0.1752, 0.7031, 0.2099, 0.7731, 0.1398, 0.7877, 0.1245, 0.7475, 0.1153, 0.6597, 0.1752, 0.7031, 0.1245, 0.7475, 0.08776, 0.7199, 0.7225, 0.2265, 0.7379, 0.1952, 0.7417, 0.2124, 0.7676, 0.1702, 0.7307, 0.1585, 0.7597, 0.1331, 0.8012, 0.09465, 0.7821, 0.08415, 0.8376, 0.06056, 0.8012, 0.09465, 0.8376, 0.06056, 0.8092, 0.1137, 0.6688, 0.1838, 0.7016, 0.1834, 0.6907, 0.194, 0.7597, 0.1331, 0.7307, 0.1585, 0.7234, 0.1218, 0.09409, 0.8689, 0.06496, 0.7935, 0.1305, 0.8323, 0.06496, 0.7935, 0.09409, 0.8689, 0.02092, 0.8863, 0.08776, 0.7199, 0.06496, 0.7935, 0.02092, 0.7115, 0.1245, 0.7475, 0.06496, 0.7935, 0.08776, 0.7199, 0.1398, 0.7877, 0.1305, 0.8323, 0.06496, 0.7935, 0.06496, 0.7935, 0.1245, 0.7475, 0.1398, 0.7877, 0.7638, 0.0989, 0.7597, 0.1331, 0.7234, 0.1218, 0.7373, 0.08855, 0.8003, 0.1577, 0.7676, 0.1702, 0.7597, 0.1331, 0.7934, 0.1317, 0.787, 0.1996, 0.7664, 0.2186, 0.7379, 0.1952, 0.7676, 0.1702, 0.7225, 0.2265, 0.6972, 0.216, 0.7016, 0.1834, 0.7379, 0.1952, 0.6688, 0.1838, 0.6617, 0.156, 0.6947, 0.1469, 0.7016, 0.1834, 0.6942, 0.09733, 0.7234, 0.1218, 0.6947, 0.1469, 0.6753, 0.1156, 0.8092, 0.1137, 0.8376, 0.06056, 0.8326, 0.1287, 0.8326, 0.1287, 0.8376, 0.06056, 0.8618, 0.1105, 0.8618, 0.1105, 0.8618, 0.1984, 0.8364, 0.1427, 0.8235, 0.1667, 0.8364, 0.1427, 0.8618, 0.1984, 0.833, 0.2732, 0.8112, 0.2367, 0.8618, 0.1984, 0.8618, 0.1984, 0.8112, 0.2367, 0.8117, 0.2054, 0.833, 0.2732, 0.7566, 0.2924, 0.7997, 0.2471, 0.769, 0.2443, 0.7997, 0.2471, 0.7566, 0.2924, 0.7566, 0.2924, 0.7028, 0.2619, 0.7288, 0.2506, 0.7028, 0.2619, 0.7566, 0.2924, 0.6811, 0.2981, 0.6776, 0.2309, 0.6897, 0.2564, 0.622, 0.2519, 0.6811, 0.2981, 0.622, 0.2519, 0.6897, 0.2564, 0.6518, 0.2017, 0.622, 0.2519, 0.6285, 0.1855, 0.6285, 0.1855, 0.622, 0.2519, 0.586, 0.1859, 0.586, 0.1859, 0.5931, 0.1113, 0.6249, 0.1704, 0.6396, 0.1466, 0.6249, 0.1704, 0.5931, 0.1113, 0.6513, 0.1102, 0.5931, 0.1113, 0.6524, 0.08267, 0.6524, 0.08267, 0.5931, 0.1113, 0.6296, 0.04713, 0.6296, 0.04713, 0.6977, 0.01597, 0.6629, 0.07295, 0.691, 0.07442, 0.6629, 0.07295, 0.6977, 0.01597, 0.754, 0.05366, 0.6977, 0.01597, 0.7733, 0.01634, 0.6977, 0.01597, 0.754, 0.05366, 0.7296, 0.06605, 0.7733, 0.01634, 0.8376, 0.06056, 0.7686, 0.05888, 0.7821, 0.08415, 0.7686, 0.05888, 0.8376, 0.06056, 0.6196, 0.2985, 0.7078, 0.3355, 0.6207, 0.3533, 0.3221, 0.9146, 0.3621, 0.9772, 0.24, 0.9214, 0.3263, 0.8375, 0.2471, 0.8279, 0.3673, 0.7783, 0.7559, 0.77, 0.7593, 0.7409, 0.8279, 0.7488, 0.8246, 0.7779, 0.7559, 0.77, 0.6873, 0.7622, 0.6906, 0.733, 0.7593, 0.7409, 0.6191, 0.7543, 0.6225, 0.7252, 0.6906, 0.733, 0.6873, 0.7622, 0.6191, 0.7543, 0.5519, 0.7466, 0.5552, 0.7175, 0.6225, 0.7252, 0.4847, 0.7389, 0.488, 0.7097, 0.5552, 0.7175, 0.5519, 0.7466, 0.4847, 0.7389, 0.4165, 0.7311, 0.4198, 0.7019, 0.488, 0.7097, 0.3478, 0.7232, 0.3512, 0.694, 0.4198, 0.7019, 0.4165, 0.7311, 0.3478, 0.7232, 0.2976, 0.7208, 0.3017, 0.6851, 0.3512, 0.694, 0.3255, 0.02537, 0.2468, 0.1132, 0.1067, 0.01503, 0.9784, 0.9869, 0.9494, 0.9892, 0.9197, 0.9547, 0.4188, 0.8164, 0.4004, 0.8605, 0.3673, 0.7783, 0.4273, 0.7689, 0.4188, 0.8164, 0.3673, 0.7783, 0.4698, 0.8885, 0.4165, 0.9399, 0.4439, 0.8901, 0.8773, 0.6053, 0.8836, 0.4525, 0.9561, 0.4526, 0.9621, 0.6053, 0.8695, 0.819, 0.8773, 0.6053, 0.9621, 0.6053, 0.9695, 0.8191, 0.4165, 0.9399, 0.4951, 0.9372, 0.4981, 0.9765, 0.4237, 0.9889, 0.4698, 0.8695, 0.4899, 0.8682, 0.4895, 0.8897, 0.4698, 0.8885, 0.5462, 0.9349, 0.6136, 0.9163, 0.6334, 0.9465, 0.5536, 0.9704, 0.4951, 0.9372, 0.5462, 0.9349, 0.5536, 0.9704, 0.4981, 0.9765, 0.4899, 0.8682, 0.5375, 0.8706, 0.5375, 0.8873, 0.4895, 0.8897, 0.4958, 0.8211, 0.546, 0.8237, 0.5375, 0.8706, 0.4899, 0.8682, 0.6119, 0.841, 0.6511, 0.8597, 0.6326, 0.872, 0.5965, 0.8726, 0.5375, 0.8706, 0.5965, 0.8726, 0.5969, 0.8841, 0.5375, 0.8873, 0.546, 0.8237, 0.6119, 0.841, 0.5965, 0.8726, 0.5375, 0.8706, 0.8836, 0.4525, 0.8908, 0.232, 0.9493, 0.2321, 0.9561, 0.4526, 0.6511, 0.8597, 0.671, 0.8609, 0.6792, 0.8905, 0.6539, 0.8941, 0.8908, 0.232, 0.872, 0.00679, 0.9686, 0.00679, 0.9493, 0.2321, 0.6136, 0.9163, 0.6539, 0.8941, 0.6792, 0.8905, 0.6334, 0.9465, 0.5965, 0.8726, 0.6326, 0.872, 0.6324, 0.8828, 0.5969, 0.8841, 0.5969, 0.8841, 0.6324, 0.8828, 0.6539, 0.8941, 0.6136, 0.9163, 0.6326, 0.872, 0.6511, 0.8597, 0.6539, 0.8941, 0.6324, 0.8828, 0.5533, 0.7894, 0.6297, 0.8123, 0.6119, 0.841, 0.546, 0.8237, 0.6297, 0.8123, 0.671, 0.8609, 0.6511, 0.8597, 0.6119, 0.841, 0.4994, 0.7828, 0.5533, 0.7894, 0.546, 0.8237, 0.4958, 0.8211, 0.4895, 0.8897, 0.5375, 0.8873, 0.5462, 0.9349, 0.4951, 0.9372, 0.5375, 0.8873, 0.5969, 0.8841, 0.6136, 0.9163, 0.5462, 0.9349, 0.4951, 0.9372, 0.4165, 0.9399, 0.4698, 0.8885, 0.4273, 0.7689, 0.4994, 0.7828, 0.4958, 0.8211, 0.4188, 0.8164, 0.3263, 0.8375, 0.3673, 0.7783, 0.4004, 0.8605, 0.3221, 0.9146, 0.3994, 0.8936, 0.3621, 0.9772, 0.3994, 0.8936, 0.4165, 0.9399, 0.3621, 0.9772, 0.3621, 0.9772, 0.4165, 0.9399, 0.4237, 0.9889, 0.4757, 0.5913, 0.4687, 0.5743, 0.4876, 0.5633, 0.5001, 0.577, 0.4895, 0.8897, 0.4951, 0.9372, 0.4698, 0.8885, 0.4899, 0.8682, 0.4698, 0.8695, 0.4958, 0.8211, 0.4958, 0.8211, 0.4698, 0.8695, 0.4188, 0.8164, 0.3994, 0.8936, 0.4439, 0.8901, 0.4165, 0.9399, 0.4004, 0.8605, 0.4437, 0.8668, 0.4439, 0.8901, 0.3994, 0.8936, 0.4698, 0.8695, 0.4437, 0.8668, 0.4188, 0.8164, 0.4188, 0.8164, 0.4437, 0.8668, 0.4004, 0.8605, 0.4002, 0.5698, 0.417, 0.5299, 0.4253, 0.5348, 0.4149, 0.5796, 0.3915, 0.585, 0.4002, 0.5698, 0.4149, 0.5796, 0.4145, 0.6216, 0.4145, 0.6216, 0.4149, 0.5796, 0.4529, 0.5837, 0.4514, 0.6231, 0.4514, 0.6231, 0.4529, 0.5837, 0.4687, 0.5743, 0.4757, 0.5913, 0.4253, 0.5348, 0.4345, 0.5181, 0.4417, 0.5183, 0.4463, 0.5371, 0.4149, 0.5796, 0.4253, 0.5348, 0.4463, 0.5371, 0.4529, 0.5837, 0.4687, 0.5743, 0.455, 0.5338, 0.4659, 0.5273, 0.4876, 0.5633, 0.4529, 0.5837, 0.4463, 0.5371, 0.455, 0.5338, 0.4687, 0.5743, 0.4345, 0.5181, 0.433, 0.5122, 0.4439, 0.5144, 0.4417, 0.5183, 0.455, 0.5338, 0.4439, 0.5144, 0.4508, 0.5095, 0.4659, 0.5273, 0.4463, 0.5371, 0.4417, 0.5183, 0.4439, 0.5144, 0.455, 0.5338, 0.417, 0.5299, 0.433, 0.5122, 0.4345, 0.5181, 0.4253, 0.5348, 0.6207, 0.3533, 0.6218, 0.3842, 0.5487, 0.3962, 0.5455, 0.3462, 0.5452, 0.208, 0.6196, 0.2985, 0.6207, 0.3533, 0.5455, 0.3462, 0.6239, 0.4383, 0.5567, 0.531, 0.5487, 0.3962, 0.6218, 0.3842, 0.6239, 0.4383, 0.6218, 0.3842, 0.7093, 0.3974, 0.6207, 0.3533, 0.7078, 0.3355, 0.7048, 0.36, 0.7048, 0.36, 0.7381, 0.3494, 0.7805, 0.3581, 0.3221, 0.1083, 0.4112, 0.1065, 0.3696, 0.2141, 0.2863, 0.2188, 0.3255, 0.02537, 0.4045, 0.02303, 0.4112, 0.1065, 0.3221, 0.1083, 0.03575, 0.04623, 0.1067, 0.01503, 0.1654, 0.1108, 0.07032, 0.1469, 0.3221, 0.1083, 0.2468, 0.1132, 0.3255, 0.02537, 0.4854, 0.1073, 0.5618, 0.1019, 0.5181, 0.2227, 0.4409, 0.2169, 0.1654, 0.1108, 0.1067, 0.01503, 0.2468, 0.1132, 0.6171, 0.01096, 0.4854, 0.1073, 0.4045, 0.02303, 0.4045, 0.02303, 0.4854, 0.1073, 0.4112, 0.1065, 0.5618, 0.1019, 0.4854, 0.1073, 0.6171, 0.01096, 0.4112, 0.1065, 0.4854, 0.1073, 0.4409, 0.2169, 0.3696, 0.2141, 0.07032, 0.1469, 0.1654, 0.1108, 0.1462, 0.2416, 0.06283, 0.2712, 0.2468, 0.1132, 0.3221, 0.1083, 0.2863, 0.2188, 0.2155, 0.2275, 0.1654, 0.1108, 0.2468, 0.1132, 0.2155, 0.2275, 0.1462, 0.2416, 0.2863, 0.2188, 0.3696, 0.2141, 0.3083, 0.3419, 0.2362, 0.3471, 0.4409, 0.2169, 0.5181, 0.2227, 0.4332, 0.3405, 0.371, 0.3414, 0.3696, 0.2141, 0.4409, 0.2169, 0.371, 0.3414, 0.3083, 0.3419, 0.06283, 0.2712, 0.1462, 0.2416, 0.1301, 0.3781, 0.072, 0.4115, 0.2155, 0.2275, 0.2863, 0.2188, 0.2362, 0.3471, 0.1815, 0.3588, 0.1462, 0.2416, 0.2155, 0.2275, 0.1815, 0.3588, 0.1301, 0.3781, 0.072, 0.4115, 0.1301, 0.3781, 0.1233, 0.4932, 0.07157, 0.5378, 0.1815, 0.3588, 0.2362, 0.3471, 0.2015, 0.452, 0.1643, 0.4654, 0.1301, 0.3781, 0.1815, 0.3588, 0.1643, 0.4654, 0.1233, 0.4932, 0.2362, 0.3471, 0.3083, 0.3419, 0.2497, 0.4476, 0.2015, 0.452, 0.371, 0.3414, 0.4332, 0.3405, 0.3635, 0.4787, 0.301, 0.4572, 0.3083, 0.3419, 0.371, 0.3414, 0.301, 0.4572, 0.2497, 0.4476, 0.2015, 0.452, 0.2497, 0.4476, 0.225, 0.5047, 0.2039, 0.5083, 0.301, 0.4572, 0.3635, 0.4787, 0.2619, 0.5507, 0.2456, 0.519, 0.2497, 0.4476, 0.301, 0.4572, 0.2456, 0.519, 0.225, 0.5047, 0.07157, 0.5378, 0.1233, 0.4932, 0.1905, 0.5732, 0.1651, 0.6175, 0.1643, 0.4654, 0.2015, 0.452, 0.2039, 0.5083, 0.1909, 0.5301, 0.1233, 0.4932, 0.1643, 0.4654, 0.1909, 0.5301, 0.1905, 0.5732, 0.9851, 0.2179, 0.9917, 0.2312, 0.9917, 0.9583, 0.9876, 0.9587, 0.9887, 0.2393, 0.9827, 0.2422, 0.9877, 0.9614, 0.9898, 0.9601, 0.9917, 0.2312, 0.9887, 0.2393, 0.9898, 0.9601, 0.9917, 0.9583, 0.9827, 0.2422, 0.9873, 0.2392, 0.9916, 0.9618, 0.9877, 0.9614, 0.9869, 0.231, 0.9851, 0.2179, 0.9876, 0.9587, 0.9898, 0.9608, 0.9873, 0.2392, 0.9869, 0.231, 0.9898, 0.9608, 0.9916, 0.9618, 0.2039, 0.5083, 0.225, 0.5047, 0.215, 0.5101, 0.215, 0.5101, 0.1905, 0.5732, 0.2044, 0.5636, 0.2186, 0.5885, 0.218, 0.6007, 0.2076, 0.5163, 0.1988, 0.5321, 0.1909, 0.5301, 0.2039, 0.5083, 0.2447, 0.5492, 0.239, 0.5238, 0.2456, 0.519, 0.2619, 0.5507, 0.1988, 0.5321, 0.2044, 0.5636, 0.1905, 0.5732, 0.1909, 0.5301, 0.239, 0.5238, 0.225, 0.5138, 0.225, 0.5047, 0.2456, 0.519, 0.9876, 0.9587, 0.99, 0.9998, 0.9898, 0.9608, 0.99, 0.9998, 0.9876, 0.9587, 0.9917, 0.9583, 0.9898, 0.9608, 0.99, 0.9998, 0.9916, 0.9618, 0.9877, 0.9614, 0.9916, 0.9618, 0.99, 0.9998, 0.9877, 0.9614, 0.99, 0.9998, 0.9898, 0.9601, 0.9898, 0.9601, 0.99, 0.9998, 0.9917, 0.9583, 0.2186, 0.5885, 0.2474, 0.5887, 0.242, 0.6202, 0.218, 0.6007, 0.2151, 0.5101, 0.215, 0.5101, 0.215, 0.5101, 0.215, 0.5101, 0.2044, 0.5636, 0.2447, 0.5492, 0.2474, 0.5887, 0.2186, 0.5885, 0.2076, 0.5163, 0.2039, 0.5083, 0.215, 0.5101, 0.215, 0.5101, 0.2447, 0.5492, 0.2619, 0.5507, 0.2654, 0.618, 0.2474, 0.5887, 0.2249, 0.5141, 0.2076, 0.5163, 0.215, 0.5101, 0.2151, 0.5101, 0.218, 0.6007, 0.242, 0.6202, 0.2294, 0.6168, 0.2211, 0.6088, 0.225, 0.5047, 0.225, 0.5138, 0.215, 0.5101, 0.215, 0.5101, 0.2087, 0.6044, 0.2211, 0.6088, 0.2125, 0.6074, 0.2074, 0.6038, 0.1905, 0.5732, 0.218, 0.6007, 0.2095, 0.6042, 0.1857, 0.593, 0.2056, 0.6653, 0.1651, 0.6175, 0.181, 0.6041, 0.2214, 0.6519, 0.1651, 0.6175, 0.1905, 0.5732, 0.1857, 0.593, 0.181, 0.6041, 0.2048, 0.6058, 0.2074, 0.6038, 0.2125, 0.6074, 0.2117, 0.608, 0.181, 0.6041, 0.1857, 0.593, 0.2074, 0.6038, 0.2048, 0.6058, 0.2294, 0.6168, 0.181, 0.6041, 0.2048, 0.6058, 0.2117, 0.608, 0.2211, 0.6088, 0.2294, 0.6168, 0.2117, 0.608, 0.2125, 0.6074, 0.9784, 0.9869, 0.9504, 0.9349, 0.9484, 0.871, 0.9695, 0.8191, 0.8611, 0.9871, 0.889, 0.935, 0.9197, 0.9547, 0.8695, 0.819, 0.8907, 0.8707, 0.889, 0.935, 0.8611, 0.9871, 0.9197, 0.9547, 0.8902, 0.9893, 0.8611, 0.9871, 0.9197, 0.9547, 0.9504, 0.9349, 0.9784, 0.9869, 0.8695, 0.819, 0.9695, 0.8191, 0.9195, 0.8522, 0.8695, 0.819, 0.9195, 0.8522, 0.8907, 0.8707, 0.9195, 0.8522, 0.9695, 0.8191, 0.9484, 0.871, 0.9197, 0.9547, 0.9494, 0.9892, 0.8902, 0.9893, 0.7048, 0.36, 0.7078, 0.3355, 0.717, 0.3417, 0.7158, 0.3472, 0.7947, 0.9617, 0.7915, 0.9279, 0.8121, 0.9469, 0.8424, 0.949, 0.7782, 0.9894, 0.7947, 0.9617, 0.8121, 0.9469, 0.7775, 0.8992, 0.8424, 0.949, 0.8121, 0.9469, 0.7915, 0.9279, 0.7782, 0.9894, 0.7775, 0.8992, 0.7915, 0.9279, 0.7947, 0.9617, 0.7639, 0.9282, 0.7613, 0.962, 0.7436, 0.9475, 0.7133, 0.95, 0.7775, 0.8992, 0.7639, 0.9282, 0.7436, 0.9475, 0.7782, 0.9894, 0.7133, 0.95, 0.7436, 0.9475, 0.7613, 0.962, 0.7775, 0.8992, 0.7782, 0.9894, 0.7613, 0.962, 0.7639, 0.9282, 0.827, 0.9216, 0.8064, 0.8994, 0.8289, 0.876, 0.8424, 0.848, 0.8424, 0.949, 0.827, 0.9216, 0.8289, 0.876, 0.7775, 0.8992, 0.8424, 0.848, 0.8289, 0.876, 0.8064, 0.8994, 0.8424, 0.949, 0.7775, 0.8992, 0.8064, 0.8994, 0.827, 0.9216, 0.8118, 0.8505, 0.7912, 0.8701, 0.7938, 0.8358, 0.7767, 0.8081, 0.8424, 0.848, 0.8118, 0.8505, 0.7938, 0.8358, 0.7775, 0.8992, 0.7767, 0.8081, 0.7938, 0.8358, 0.7912, 0.8701, 0.8424, 0.848, 0.7775, 0.8992, 0.7912, 0.8701, 0.8118, 0.8505, 0.7601, 0.8361, 0.7632, 0.8703, 0.7424, 0.8511, 0.7117, 0.849, 0.7767, 0.8081, 0.7601, 0.8361, 0.7424, 0.8511, 0.7775, 0.8992, 0.7117, 0.849, 0.7424, 0.8511, 0.7632, 0.8703, 0.7767, 0.8081, 0.7775, 0.8992, 0.7632, 0.8703, 0.7601, 0.8361, 0.7282, 0.9224, 0.7256, 0.8769, 0.7485, 0.8999, 0.7775, 0.8992, 0.7133, 0.95, 0.7282, 0.9224, 0.7485, 0.8999, 0.7117, 0.849, 0.7775, 0.8992, 0.7485, 0.8999, 0.7256, 0.8769, 0.7133, 0.95, 0.7117, 0.849, 0.7256, 0.8769, 0.7282, 0.9224, 0.7093, 0.3974, 0.6218, 0.3842, 0.7051, 0.3729, 0.6207, 0.3533, 0.7048, 0.36, 0.7051, 0.3729, 0.6218, 0.3842, 0.7048, 0.36, 0.7805, 0.3581, 0.7822, 0.3702, 0.7051, 0.3729, 0.7381, 0.3458, 0.7366, 0.3492, 0.731, 0.3468, 0.7322, 0.3466, 0.7317, 0.3475, 0.7217, 0.346, 0.7197, 0.3452, 0.731, 0.3468, 0.7796, 0.3522, 0.7805, 0.3581, 0.7381, 0.3494, 0.7381, 0.3458, 0.7093, 0.3974, 0.7051, 0.3729, 0.7169, 0.3853, 0.7184, 0.3907, 0.7841, 0.3767, 0.7093, 0.3974, 0.7184, 0.3907, 0.7402, 0.3855, 0.7822, 0.3702, 0.7841, 0.3767, 0.7402, 0.3855, 0.7399, 0.3819, 0.7381, 0.3494, 0.7048, 0.36, 0.7158, 0.3472, 0.7078, 0.3355, 0.7796, 0.3522, 0.7381, 0.3458, 0.717, 0.3417, 0.7197, 0.3452, 0.7188, 0.3448, 0.7322, 0.3466, 0.731, 0.3468, 0.7202, 0.3875, 0.7211, 0.3871, 0.7327, 0.3848, 0.734, 0.3849, 0.7184, 0.3907, 0.7185, 0.3854, 0.7211, 0.3871, 0.7202, 0.3875, 0.717, 0.3417, 0.7381, 0.3458, 0.7322, 0.3466, 0.7188, 0.3448, 0.7402, 0.3855, 0.7184, 0.3907, 0.7202, 0.3875, 0.734, 0.3849, 0.7231, 0.3861, 0.7335, 0.384, 0.7327, 0.3848, 0.7211, 0.3871, 0.7173, 0.3469, 0.717, 0.3417, 0.7188, 0.3448, 0.7197, 0.3452, 0.7384, 0.382, 0.7402, 0.3855, 0.734, 0.3849, 0.7327, 0.3848, 0.7169, 0.3853, 0.7051, 0.3729, 0.7399, 0.3819, 0.7051, 0.3729, 0.7822, 0.3702, 0.7399, 0.3819])
me_cube.materials.append(mat_material)
me_cube.use_remesh_preserve_volume = False
me_cube.use_remesh_preserve_attributes = False
me_cube.use_mirror_vertex_groups = False
me_cube.update()

# ---- objects
ob_assblaster = bpy.data.objects.new('Assblaster', me_cube)
ob_light = bpy.data.objects.new('Light', light_light)
ob_camera = bpy.data.objects.new('Camera', cam_camera)

# ---- transforms, parenting, visibility, modifiers, constraints
ob_assblaster.location = (0.0, 0.0, 0.0)
ob_assblaster.lock_rotations_4d = False
ob_assblaster.empty_display_type = 'ARROWS'
ob_assblaster.lineart.crease_threshold = 0.0
ob_light.location = (4.076, 1.005, 5.904)
ob_light.rotation_euler = (0.6503, 0.05522, 1.866)
ob_light.lock_rotations_4d = False
ob_light.empty_display_type = 'ARROWS'
ob_light.color = (0.0, 0.0, 0.0, 0.0)
ob_light.lineart.crease_threshold = 0.0
ob_camera.location = (7.359, -6.926, 4.958)
ob_camera.rotation_euler = (1.109, 0.0, 0.8149)
ob_camera.lock_rotations_4d = False
ob_camera.empty_display_type = 'ARROWS'
ob_camera.color = (0.0, 0.0, 0.0, 0.0)
ob_camera.display_type = 'WIRE'
ob_camera.lineart.crease_threshold = 0.0

# ---- collection membership
col_collection.objects.link(ob_assblaster)
col_collection.objects.link(ob_light)
col_collection.objects.link(ob_camera)

# ---- scene / render settings (as saved in the file)
scene.camera = ob_camera
scene.frame_start = 1; scene.frame_end = 250; scene.frame_set(1)
scene.render.engine = 'BLENDER_EEVEE_NEXT'
scene.cycles.use_denoising = False
scene.cycles.samples = 128
scene.cycles.sampling_pattern = 'TABULATED_SOBOL'
scene.cycles.use_adaptive_sampling = False
scene.cycles.use_light_tree = False
scene.view_settings.view_transform = 'Filmic'
bpy.context.view_layer.update()
